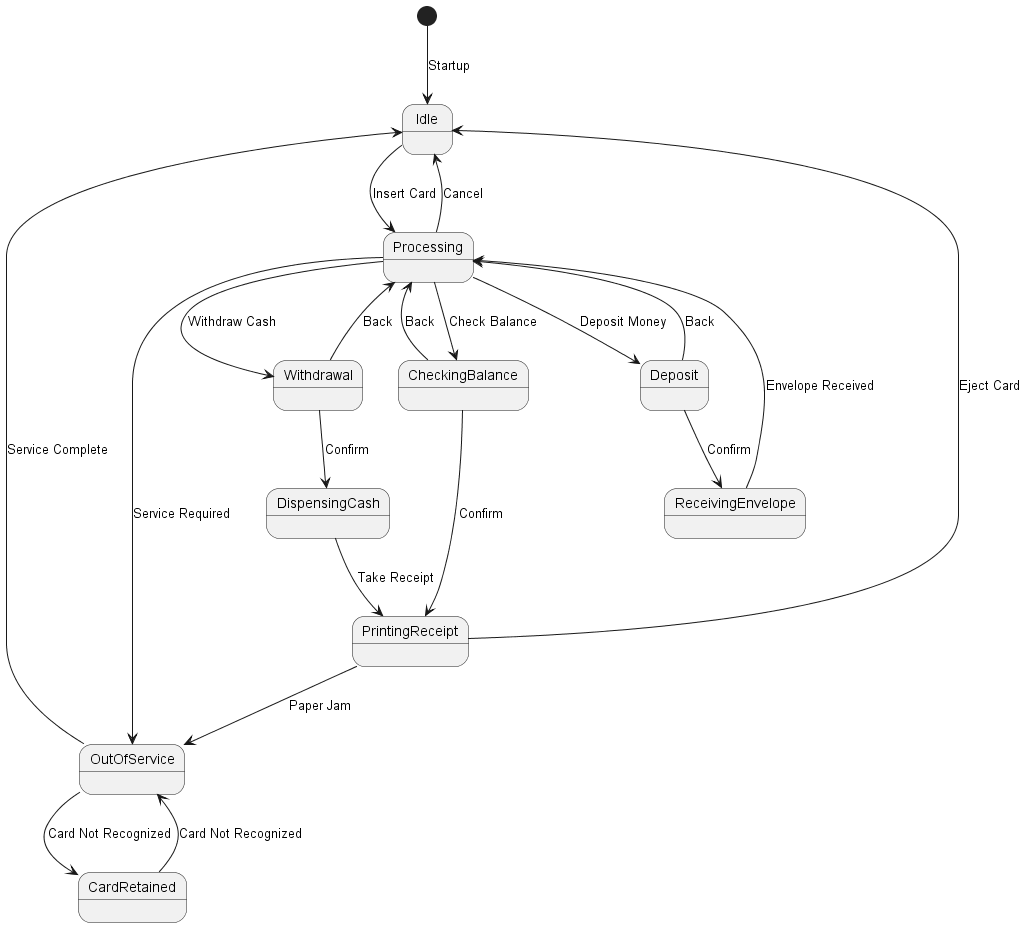

The diagram above was rendered by PlantUML. Its source (embedded in the PNG):
@startuml ATM State Machine

[*] --> Idle : Startup

Idle --> Processing : Insert Card
Processing --> Idle : Cancel
Processing --> OutOfService : Service Required

Processing --> CheckingBalance : Check Balance
CheckingBalance --> Processing : Back
CheckingBalance --> PrintingReceipt : Confirm

Processing --> Withdrawal : Withdraw Cash
Withdrawal --> Processing : Back
Withdrawal --> DispensingCash : Confirm

Processing --> Deposit : Deposit Money
Deposit --> Processing : Back
Deposit --> ReceivingEnvelope : Confirm

ReceivingEnvelope --> Processing : Envelope Received

DispensingCash --> PrintingReceipt : Take Receipt

PrintingReceipt --> Idle : Eject Card
PrintingReceipt --> OutOfService : Paper Jam

OutOfService --> Idle : Service Complete
OutOfService --> CardRetained : Card Not Recognized

CardRetained --> OutOfService : Card Not Recognized

@enduml